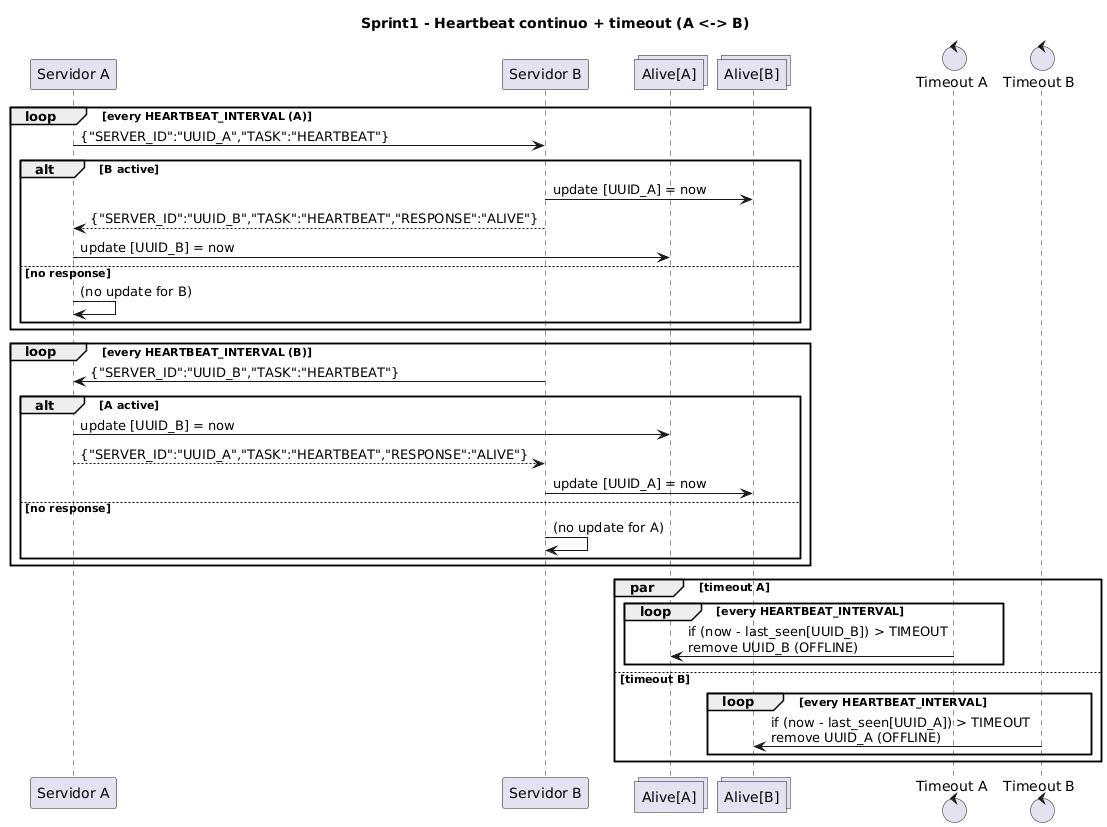

The diagram above was rendered by PlantUML. Its source (embedded in the PNG):
@startuml
title Sprint1 - Heartbeat continuo + timeout (A <-> B)

participant "Servidor A" as A
participant "Servidor B" as B
collections "Alive[A]" as AliveA
collections "Alive[B]" as AliveB
control "Timeout A" as TmA
control "Timeout B" as TmB

'--- Loop de heartbeat A -> B ---
loop every HEARTBEAT_INTERVAL (A)
  A -> B: {"SERVER_ID":"UUID_A","TASK":"HEARTBEAT"}
  alt B active
    B -> AliveB: update [UUID_A] = now
    B --> A: {"SERVER_ID":"UUID_B","TASK":"HEARTBEAT","RESPONSE":"ALIVE"}
    A -> AliveA: update [UUID_B] = now
  else no response
    A -> A: (no update for B)
  end
end

'--- Loop de heartbeat B -> A ---
loop every HEARTBEAT_INTERVAL (B)
  B -> A: {"SERVER_ID":"UUID_B","TASK":"HEARTBEAT"}
  alt A active
    A -> AliveA: update [UUID_B] = now
    A --> B: {"SERVER_ID":"UUID_A","TASK":"HEARTBEAT","RESPONSE":"ALIVE"}
    B -> AliveB: update [UUID_A] = now
  else no response
    B -> B: (no update for A)
  end
end

'--- Timeout (limpeza de inativos) ---
par timeout A
  loop every HEARTBEAT_INTERVAL
    TmA -> AliveA: if (now - last_seen[UUID_B]) > TIMEOUT\nremove UUID_B (OFFLINE)
  end
else timeout B
  loop every HEARTBEAT_INTERVAL
    TmB -> AliveB: if (now - last_seen[UUID_A]) > TIMEOUT\nremove UUID_A (OFFLINE)
  end
end
@enduml